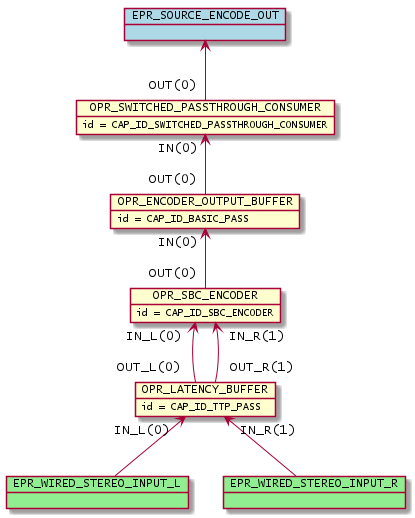

The diagram above was rendered by PlantUML. Its source (embedded in the PNG):
@startuml inline_umlgraph_34.png
        object OPR_LATENCY_BUFFER
        OPR_LATENCY_BUFFER : id = CAP_ID_TTP_PASS
        object OPR_SBC_ENCODER
        OPR_SBC_ENCODER : id = CAP_ID_SBC_ENCODER
        object OPR_ENCODER_OUTPUT_BUFFER
        OPR_ENCODER_OUTPUT_BUFFER : id = CAP_ID_BASIC_PASS
        object OPR_SWITCHED_PASSTHROUGH_CONSUMER
        OPR_SWITCHED_PASSTHROUGH_CONSUMER : id = CAP_ID_SWITCHED_PASSTHROUGH_CONSUMER
        OPR_SBC_ENCODER "IN_L(0)"<-- "OUT_L(0)" OPR_LATENCY_BUFFER
        OPR_SBC_ENCODER "IN_R(1)"<-- "OUT_R(1)" OPR_LATENCY_BUFFER
        OPR_ENCODER_OUTPUT_BUFFER "IN(0)"<-- "OUT(0)" OPR_SBC_ENCODER
        OPR_SWITCHED_PASSTHROUGH_CONSUMER "IN(0)"<-- "OUT(0)" OPR_ENCODER_OUTPUT_BUFFER
        object EPR_WIRED_STEREO_INPUT_L #lightgreen
        OPR_LATENCY_BUFFER "IN_L(0)" <-- EPR_WIRED_STEREO_INPUT_L
        object EPR_WIRED_STEREO_INPUT_R #lightgreen
        OPR_LATENCY_BUFFER "IN_R(1)" <-- EPR_WIRED_STEREO_INPUT_R
        object EPR_SOURCE_ENCODE_OUT #lightblue
        EPR_SOURCE_ENCODE_OUT <-- "OUT(0)" OPR_SWITCHED_PASSTHROUGH_CONSUMER
@enduml